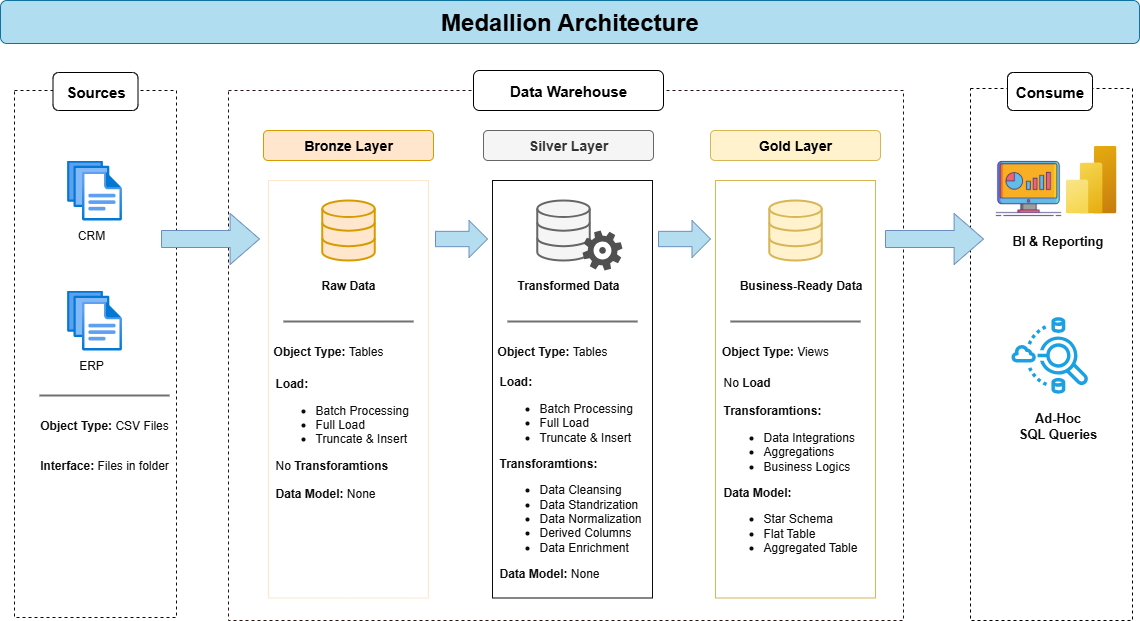

The diagram above was exported from draw.io. Its source (the exported page's mxGraphModel, read from the mxfile embedded in the PNG):
<mxGraphModel dx="1426" dy="841" grid="0" gridSize="10" guides="1" tooltips="1" connect="1" arrows="1" fold="1" page="1" pageScale="1" pageWidth="1169" pageHeight="827" background="light-dark(#ffffff, #121212)" math="0" shadow="0">
  <root>
    <mxCell id="0" />
    <mxCell id="1" parent="0" />
    <mxCell id="rhpapAv009MK_iMOxqwr-73" value="" style="rounded=0;whiteSpace=wrap;html=1;fillColor=none;strokeColor=light-dark(#000000,#121212);dashed=1;" parent="1" vertex="1">
      <mxGeometry x="987" y="158" width="162" height="532" as="geometry" />
    </mxCell>
    <mxCell id="rhpapAv009MK_iMOxqwr-42" value="" style="html=1;verticalLabelPosition=bottom;align=center;labelBackgroundColor=#ffffff;verticalAlign=top;strokeWidth=2;strokeColor=#666666;shadow=0;dashed=0;shape=mxgraph.ios7.icons.data;fillColor=#f5f5f5;fontColor=#333333;" parent="1" vertex="1">
      <mxGeometry x="553.75" y="270" width="52.5" height="60" as="geometry" />
    </mxCell>
    <mxCell id="rhpapAv009MK_iMOxqwr-4" value="" style="rounded=0;whiteSpace=wrap;html=1;fillColor=none;fontColor=#333333;strokeColor=light-dark(#291212, #959595);dashed=1;" parent="1" vertex="1">
      <mxGeometry x="245" y="160" width="675" height="530" as="geometry" />
    </mxCell>
    <mxCell id="rhpapAv009MK_iMOxqwr-8" value="&lt;font style=&quot;font-size: 15px;&quot;&gt;&lt;b&gt;Data Warehouse&lt;/b&gt;&lt;/font&gt;" style="rounded=1;whiteSpace=wrap;html=1;" parent="1" vertex="1">
      <mxGeometry x="490" y="140" width="190" height="40" as="geometry" />
    </mxCell>
    <mxCell id="rhpapAv009MK_iMOxqwr-10" value="&lt;font style=&quot;font-size: 14px;&quot;&gt;&lt;b&gt;Bronze Layer&lt;/b&gt;&lt;/font&gt;" style="rounded=1;whiteSpace=wrap;html=1;fillColor=#ffe6cc;strokeColor=#d79b00;" parent="1" vertex="1">
      <mxGeometry x="280" y="200" width="170" height="30" as="geometry" />
    </mxCell>
    <mxCell id="rhpapAv009MK_iMOxqwr-11" value="&lt;font style=&quot;font-size: 14px;&quot;&gt;&lt;b&gt;Silver Layer&lt;/b&gt;&lt;/font&gt;" style="rounded=1;whiteSpace=wrap;html=1;fillColor=#f5f5f5;fontColor=#333333;strokeColor=#666666;" parent="1" vertex="1">
      <mxGeometry x="500" y="200" width="170" height="30" as="geometry" />
    </mxCell>
    <mxCell id="rhpapAv009MK_iMOxqwr-12" value="&lt;font style=&quot;font-size: 14px;&quot;&gt;&lt;b&gt;Gold Layer&lt;/b&gt;&lt;/font&gt;" style="rounded=1;whiteSpace=wrap;html=1;fillColor=#fff2cc;strokeColor=#d6b656;" parent="1" vertex="1">
      <mxGeometry x="727" y="200" width="170" height="30" as="geometry" />
    </mxCell>
    <mxCell id="rhpapAv009MK_iMOxqwr-25" value="" style="rounded=0;whiteSpace=wrap;html=1;rotation=90;fillColor=none;strokeColor=light-dark(#fee5cd, #996500);" parent="1" vertex="1">
      <mxGeometry x="156.25" y="378.75" width="417.5" height="160" as="geometry" />
    </mxCell>
    <mxCell id="rhpapAv009MK_iMOxqwr-26" value="" style="rounded=0;whiteSpace=wrap;html=1;rotation=90;fillColor=none;strokeColor=light-dark(#0c0c0c, #babdc0);" parent="1" vertex="1">
      <mxGeometry x="380.25" y="378.75" width="417.5" height="160" as="geometry" />
    </mxCell>
    <mxCell id="rhpapAv009MK_iMOxqwr-27" value="" style="rounded=0;whiteSpace=wrap;html=1;rotation=90;fillColor=none;strokeColor=#d6b656;" parent="1" vertex="1">
      <mxGeometry x="603.25" y="378.75" width="417.5" height="160" as="geometry" />
    </mxCell>
    <mxCell id="rhpapAv009MK_iMOxqwr-29" value="&lt;font style=&quot;font-size: 24px;&quot;&gt;&lt;b&gt;Medallion Architecture&lt;/b&gt;&lt;/font&gt;" style="rounded=1;whiteSpace=wrap;html=1;align=center;fillColor=#b1ddf0;strokeColor=#10739e;" parent="1" vertex="1">
      <mxGeometry x="17" y="70" width="1139" height="43" as="geometry" />
    </mxCell>
    <mxCell id="rhpapAv009MK_iMOxqwr-32" value="" style="html=1;verticalLabelPosition=bottom;align=center;labelBackgroundColor=#ffffff;verticalAlign=top;strokeWidth=2;strokeColor=#d79b00;shadow=0;dashed=0;shape=mxgraph.ios7.icons.data;fillColor=#ffe6cc;" parent="1" vertex="1">
      <mxGeometry x="338.75" y="270" width="52.5" height="60" as="geometry" />
    </mxCell>
    <mxCell id="rhpapAv009MK_iMOxqwr-36" value="" style="sketch=0;pointerEvents=1;shadow=0;dashed=0;html=1;strokeColor=none;fillColor=#505050;labelPosition=center;verticalLabelPosition=bottom;verticalAlign=top;outlineConnect=0;align=center;shape=mxgraph.office.concepts.settings_office_365;" parent="1" vertex="1">
      <mxGeometry x="599" y="300" width="40" height="40" as="geometry" />
    </mxCell>
    <mxCell id="rhpapAv009MK_iMOxqwr-39" value="" style="line;strokeWidth=2;html=1;fillColor=#f5f5f5;fontColor=light-dark(#0c0c0c, #ededed);strokeColor=light-dark(#707070, #959595);" parent="1" vertex="1">
      <mxGeometry x="300" y="386" width="130" height="10" as="geometry" />
    </mxCell>
    <mxCell id="rhpapAv009MK_iMOxqwr-40" value="&lt;b&gt;Object Type: &lt;/b&gt;Tables" style="text;html=1;align=center;verticalAlign=middle;whiteSpace=wrap;rounded=0;fontColor=light-dark(#0c0c0c, #ededed);" parent="1" vertex="1">
      <mxGeometry x="270" y="406" width="150" height="30" as="geometry" />
    </mxCell>
    <mxCell id="rhpapAv009MK_iMOxqwr-41" value="&lt;div style=&quot;&quot;&gt;&lt;b style=&quot;background-color: transparent;&quot;&gt;Load:&lt;/b&gt;&lt;span style=&quot;background-color: transparent;&quot;&gt;&amp;nbsp;&lt;/span&gt;&lt;/div&gt;&lt;div&gt;&lt;ul&gt;&lt;li&gt;&lt;span style=&quot;background-color: transparent;&quot;&gt;Batch Processing&lt;/span&gt;&lt;/li&gt;&lt;li&gt;&lt;span style=&quot;background-color: transparent;&quot;&gt;Full Load&lt;/span&gt;&lt;/li&gt;&lt;li&gt;&lt;span style=&quot;background-color: transparent;&quot;&gt;Truncate &amp;amp; Insert&lt;/span&gt;&lt;/li&gt;&lt;/ul&gt;&lt;/div&gt;&lt;div&gt;&lt;span style=&quot;background-color: transparent;&quot;&gt;No &lt;/span&gt;&lt;b style=&quot;background-color: transparent;&quot;&gt;Transforamtions&lt;/b&gt;&lt;/div&gt;&lt;div&gt;&lt;br&gt;&lt;/div&gt;&lt;div&gt;&lt;b&gt;Data Model:&lt;/b&gt; None&lt;/div&gt;" style="text;html=1;align=left;verticalAlign=middle;whiteSpace=wrap;rounded=0;fontColor=light-dark(#0c0c0c, #ededed);" parent="1" vertex="1">
      <mxGeometry x="290" y="431" width="170" height="154" as="geometry" />
    </mxCell>
    <mxCell id="rhpapAv009MK_iMOxqwr-43" value="" style="html=1;verticalLabelPosition=bottom;align=center;labelBackgroundColor=#ffffff;verticalAlign=top;strokeWidth=2;strokeColor=#d6b656;shadow=0;dashed=0;shape=mxgraph.ios7.icons.data;fillColor=#fff2cc;" parent="1" vertex="1">
      <mxGeometry x="785.75" y="270" width="52.5" height="60" as="geometry" />
    </mxCell>
    <mxCell id="rhpapAv009MK_iMOxqwr-44" value="&lt;b&gt;Raw Data&lt;/b&gt;" style="text;html=1;align=center;verticalAlign=middle;whiteSpace=wrap;rounded=0;fontColor=light-dark(#0c0c0c, #ededed);" parent="1" vertex="1">
      <mxGeometry x="335" y="340" width="60" height="30" as="geometry" />
    </mxCell>
    <mxCell id="rhpapAv009MK_iMOxqwr-45" value="&lt;b&gt;Transformed Data&lt;/b&gt;" style="text;html=1;align=center;verticalAlign=middle;whiteSpace=wrap;rounded=0;fontColor=light-dark(#0c0c0c, #ededed);" parent="1" vertex="1">
      <mxGeometry x="525" y="340" width="120" height="30" as="geometry" />
    </mxCell>
    <mxCell id="rhpapAv009MK_iMOxqwr-46" value="&lt;b&gt;Business-Ready Data&lt;/b&gt;" style="text;html=1;align=center;verticalAlign=middle;whiteSpace=wrap;rounded=0;fontColor=light-dark(#0c0c0c, #ededed);" parent="1" vertex="1">
      <mxGeometry x="747" y="340" width="141.25" height="30" as="geometry" />
    </mxCell>
    <mxCell id="rhpapAv009MK_iMOxqwr-52" value="" style="line;strokeWidth=2;html=1;fillColor=#f5f5f5;fontColor=light-dark(#0c0c0c, #ededed);strokeColor=light-dark(#707070, #959595);" parent="1" vertex="1">
      <mxGeometry x="524" y="386" width="130" height="10" as="geometry" />
    </mxCell>
    <mxCell id="rhpapAv009MK_iMOxqwr-53" value="&lt;b&gt;Object Type: &lt;/b&gt;Tables" style="text;html=1;align=center;verticalAlign=middle;whiteSpace=wrap;rounded=0;fontColor=light-dark(#0c0c0c, #ededed);" parent="1" vertex="1">
      <mxGeometry x="494" y="406" width="150" height="30" as="geometry" />
    </mxCell>
    <mxCell id="rhpapAv009MK_iMOxqwr-54" value="&lt;div style=&quot;&quot;&gt;&lt;b style=&quot;background-color: transparent;&quot;&gt;Load:&lt;/b&gt;&lt;span style=&quot;background-color: transparent;&quot;&gt;&amp;nbsp;&lt;/span&gt;&lt;/div&gt;&lt;div&gt;&lt;ul&gt;&lt;li&gt;&lt;span style=&quot;background-color: transparent;&quot;&gt;Batch Processing&lt;/span&gt;&lt;/li&gt;&lt;li&gt;&lt;span style=&quot;background-color: transparent;&quot;&gt;Full Load&lt;/span&gt;&lt;/li&gt;&lt;li&gt;&lt;span style=&quot;background-color: transparent;&quot;&gt;Truncate &amp;amp; Insert&lt;/span&gt;&lt;/li&gt;&lt;/ul&gt;&lt;/div&gt;&lt;div&gt;&lt;b style=&quot;background-color: transparent;&quot;&gt;Transforamtions:&lt;/b&gt;&lt;/div&gt;&lt;div&gt;&lt;ul&gt;&lt;li&gt;Data Cleansing&lt;/li&gt;&lt;li&gt;Data Standrization&lt;/li&gt;&lt;li&gt;Data Normalization&lt;/li&gt;&lt;li&gt;Derived Columns&lt;/li&gt;&lt;li&gt;Data Enrichment&lt;/li&gt;&lt;/ul&gt;&lt;/div&gt;&lt;div&gt;&lt;b&gt;Data Model:&lt;/b&gt; None&lt;/div&gt;" style="text;html=1;align=left;verticalAlign=middle;whiteSpace=wrap;rounded=0;fontColor=light-dark(#0c0c0c, #ededed);" parent="1" vertex="1">
      <mxGeometry x="514" y="420" width="160" height="254" as="geometry" />
    </mxCell>
    <mxCell id="rhpapAv009MK_iMOxqwr-55" value="" style="line;strokeWidth=2;html=1;fillColor=#f5f5f5;fontColor=light-dark(#0c0c0c, #ededed);strokeColor=light-dark(#707070, #959595);" parent="1" vertex="1">
      <mxGeometry x="747" y="386" width="130" height="10" as="geometry" />
    </mxCell>
    <mxCell id="rhpapAv009MK_iMOxqwr-56" value="&lt;b&gt;Object Type: &lt;/b&gt;Views" style="text;html=1;align=center;verticalAlign=middle;whiteSpace=wrap;rounded=0;fontColor=light-dark(#0c0c0c, #ededed);" parent="1" vertex="1">
      <mxGeometry x="717" y="406" width="150" height="30" as="geometry" />
    </mxCell>
    <mxCell id="rhpapAv009MK_iMOxqwr-57" value="&lt;div style=&quot;&quot;&gt;&lt;span style=&quot;background-color: transparent;&quot;&gt;No&amp;nbsp;&lt;/span&gt;&lt;b style=&quot;background-color: transparent;&quot;&gt;Load&lt;/b&gt;&lt;/div&gt;&lt;div&gt;&lt;br&gt;&lt;/div&gt;&lt;div&gt;&lt;b&gt;Transforamtions:&lt;/b&gt;&lt;/div&gt;&lt;div&gt;&lt;ul&gt;&lt;li&gt;Data Integrations&lt;/li&gt;&lt;li&gt;Aggregations&lt;/li&gt;&lt;li&gt;Business Logics&lt;/li&gt;&lt;/ul&gt;&lt;/div&gt;&lt;div&gt;&lt;b style=&quot;background-color: transparent;&quot;&gt;Data Model:&lt;/b&gt;&lt;span style=&quot;background-color: transparent;&quot;&gt;&amp;nbsp;&lt;/span&gt;&lt;/div&gt;&lt;div&gt;&lt;ul&gt;&lt;li&gt;Star Schema&lt;/li&gt;&lt;li&gt;Flat Table&lt;/li&gt;&lt;li&gt;Aggregated Table&lt;/li&gt;&lt;/ul&gt;&lt;/div&gt;" style="text;html=1;align=left;verticalAlign=middle;whiteSpace=wrap;rounded=0;fontColor=light-dark(#0c0c0c, #ededed);" parent="1" vertex="1">
      <mxGeometry x="737.63" y="413" width="160" height="254" as="geometry" />
    </mxCell>
    <mxCell id="rhpapAv009MK_iMOxqwr-59" value="" style="shape=singleArrow;whiteSpace=wrap;html=1;arrowWidth=0.3333333333333333;arrowSize=0.3;fillColor=light-dark(#b4deef, #1d293b);strokeColor=#6c8ebf;" parent="1" vertex="1">
      <mxGeometry x="902" y="283" width="98" height="51" as="geometry" />
    </mxCell>
    <mxCell id="rhpapAv009MK_iMOxqwr-61" value="" style="shape=singleArrow;whiteSpace=wrap;html=1;arrowWidth=0.4146341463414634;arrowSize=0.35555555555555557;fillColor=light-dark(#b4deef, #1d293b);strokeColor=#6c8ebf;" parent="1" vertex="1">
      <mxGeometry x="675" y="290" width="52" height="37" as="geometry" />
    </mxCell>
    <mxCell id="rhpapAv009MK_iMOxqwr-63" value="" style="shape=singleArrow;whiteSpace=wrap;html=1;arrowWidth=0.4146341463414634;arrowSize=0.35555555555555557;fillColor=light-dark(#b4deef, #1d293b);strokeColor=#6c8ebf;" parent="1" vertex="1">
      <mxGeometry x="452" y="290" width="52" height="37" as="geometry" />
    </mxCell>
    <mxCell id="rhpapAv009MK_iMOxqwr-71" value="" style="rounded=0;whiteSpace=wrap;html=1;fillColor=none;strokeColor=light-dark(#0c0c0c, #ededed);dashed=1;" parent="1" vertex="1">
      <mxGeometry x="31" y="160" width="162" height="527" as="geometry" />
    </mxCell>
    <mxCell id="rhpapAv009MK_iMOxqwr-14" value="" style="image;aspect=fixed;html=1;points=[];align=center;fontSize=12;image=img/lib/azure2/general/Files.svg;" parent="1" vertex="1">
      <mxGeometry x="83.57" y="230" width="54.86" height="60" as="geometry" />
    </mxCell>
    <mxCell id="rhpapAv009MK_iMOxqwr-16" value="CRM" style="text;html=1;align=center;verticalAlign=middle;whiteSpace=wrap;rounded=0;fontColor=light-dark(#0c0c0c, #ededed);" parent="1" vertex="1">
      <mxGeometry x="78.43" y="290" width="60" height="30" as="geometry" />
    </mxCell>
    <mxCell id="rhpapAv009MK_iMOxqwr-15" value="" style="image;aspect=fixed;html=1;points=[];align=center;fontSize=12;image=img/lib/azure2/general/Files.svg;" parent="1" vertex="1">
      <mxGeometry x="83.57" y="360" width="54.86" height="60" as="geometry" />
    </mxCell>
    <mxCell id="rhpapAv009MK_iMOxqwr-17" value="ERP" style="text;html=1;align=center;verticalAlign=middle;whiteSpace=wrap;rounded=0;fontColor=light-dark(#0c0c0c, #ededed);" parent="1" vertex="1">
      <mxGeometry x="78.43" y="420" width="60" height="30" as="geometry" />
    </mxCell>
    <mxCell id="rhpapAv009MK_iMOxqwr-20" value="" style="line;strokeWidth=2;html=1;fillColor=#f5f5f5;fontColor=light-dark(#0c0c0c, #ededed);strokeColor=light-dark(#707070, #959595);" parent="1" vertex="1">
      <mxGeometry x="56" y="460" width="130" height="10" as="geometry" />
    </mxCell>
    <mxCell id="rhpapAv009MK_iMOxqwr-21" value="&lt;b&gt;Object Type: &lt;/b&gt;CSV Files" style="text;html=1;align=center;verticalAlign=middle;whiteSpace=wrap;rounded=0;fontColor=light-dark(#0c0c0c, #ededed);" parent="1" vertex="1">
      <mxGeometry x="46" y="480" width="150" height="30" as="geometry" />
    </mxCell>
    <mxCell id="rhpapAv009MK_iMOxqwr-24" value="&lt;b&gt;Interface:&lt;/b&gt; Files in folder" style="text;html=1;align=center;verticalAlign=middle;whiteSpace=wrap;rounded=0;fontColor=light-dark(#0c0c0c, #ededed);" parent="1" vertex="1">
      <mxGeometry x="46" y="520" width="150" height="30" as="geometry" />
    </mxCell>
    <mxCell id="rhpapAv009MK_iMOxqwr-72" value="" style="shape=singleArrow;whiteSpace=wrap;html=1;arrowWidth=0.3333333333333333;arrowSize=0.3;fillColor=light-dark(#b4deef, #1d293b);strokeColor=#6c8ebf;" parent="1" vertex="1">
      <mxGeometry x="178" y="283" width="98" height="51" as="geometry" />
    </mxCell>
    <mxCell id="rhpapAv009MK_iMOxqwr-67" value="&lt;b&gt;&lt;font style=&quot;font-size: 13px;&quot;&gt;BI &amp;amp; Reporting&lt;/font&gt;&lt;/b&gt;" style="text;html=1;align=center;verticalAlign=middle;whiteSpace=wrap;rounded=0;fontColor=light-dark(#0c0c0c, #ededed);" parent="1" vertex="1">
      <mxGeometry x="1028" y="295" width="93" height="30" as="geometry" />
    </mxCell>
    <mxCell id="rhpapAv009MK_iMOxqwr-65" value="" style="shape=image;verticalLabelPosition=bottom;labelBackgroundColor=default;verticalAlign=top;aspect=fixed;imageAspect=0;image=data:image/png,(base64 omitted: 29068 chars);" parent="1" vertex="1">
      <mxGeometry x="1010" y="223" width="70" height="70" as="geometry" />
    </mxCell>
    <mxCell id="rhpapAv009MK_iMOxqwr-69" value="" style="sketch=0;outlineConnect=0;fillColor=#1ba1e2;strokeColor=#006EAF;dashed=0;verticalLabelPosition=bottom;verticalAlign=top;align=center;html=1;fontSize=12;fontStyle=0;aspect=fixed;pointerEvents=1;shape=mxgraph.aws4.athena_data_source_connectors;fontColor=#ffffff;" parent="1" vertex="1">
      <mxGeometry x="1028" y="386" width="77" height="78" as="geometry" />
    </mxCell>
    <mxCell id="rhpapAv009MK_iMOxqwr-66" value="" style="image;aspect=fixed;html=1;points=[];align=center;fontSize=12;image=img/lib/azure2/analytics/Power_BI_Embedded.svg;" parent="1" vertex="1">
      <mxGeometry x="1082" y="215" width="51" height="68" as="geometry" />
    </mxCell>
    <mxCell id="rhpapAv009MK_iMOxqwr-70" value="&lt;b&gt;&lt;font style=&quot;font-size: 13px;&quot;&gt;Ad-Hoc&lt;/font&gt;&lt;/b&gt;&lt;div&gt;&lt;b&gt;&lt;font style=&quot;font-size: 13px;&quot;&gt;SQL Queries&lt;/font&gt;&lt;/b&gt;&lt;/div&gt;" style="text;html=1;align=center;verticalAlign=middle;whiteSpace=wrap;rounded=0;fontColor=light-dark(#0c0c0c, #ededed);" parent="1" vertex="1">
      <mxGeometry x="1028" y="480" width="93" height="30" as="geometry" />
    </mxCell>
    <mxCell id="rhpapAv009MK_iMOxqwr-74" value="&lt;font style=&quot;font-size: 15px;&quot;&gt;&lt;b&gt;Sources&lt;/b&gt;&lt;/font&gt;" style="rounded=1;whiteSpace=wrap;html=1;" parent="1" vertex="1">
      <mxGeometry x="69.5" y="142" width="85" height="38" as="geometry" />
    </mxCell>
    <mxCell id="rhpapAv009MK_iMOxqwr-75" value="&lt;font style=&quot;font-size: 15px;&quot;&gt;&lt;b&gt;Consume&lt;/b&gt;&lt;/font&gt;" style="rounded=1;whiteSpace=wrap;html=1;" parent="1" vertex="1">
      <mxGeometry x="1024" y="142" width="85" height="38" as="geometry" />
    </mxCell>
  </root>
</mxGraphModel>